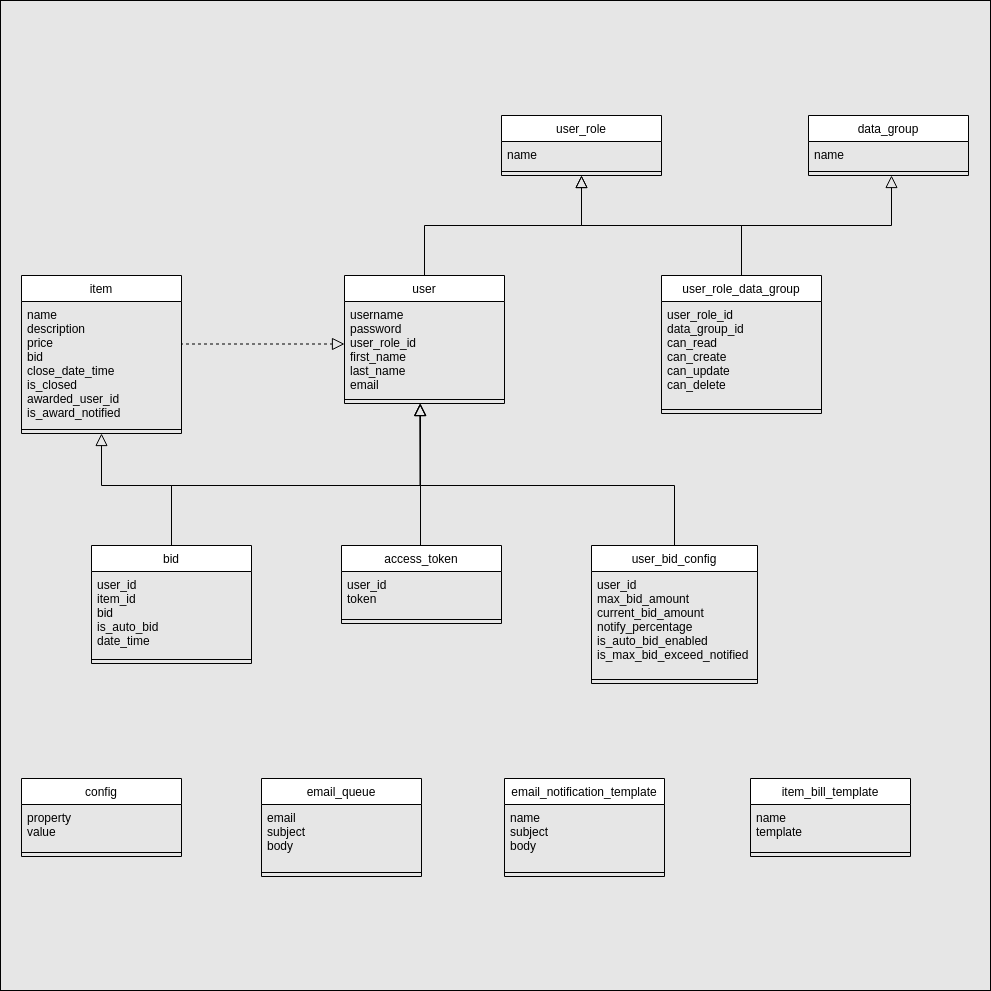

The diagram above was exported from draw.io. Its source (the exported page's mxGraphModel, read from the mxfile embedded in the PNG):
<mxGraphModel dx="1592" dy="2157" grid="1" gridSize="5" guides="1" tooltips="1" connect="1" arrows="1" fold="1" page="1" pageScale="1" pageWidth="827" pageHeight="1169" background="#E6E6E6" math="0" shadow="0">
  <root>
    <mxCell id="WIyWlLk6GJQsqaUBKTNV-0" />
    <mxCell id="WIyWlLk6GJQsqaUBKTNV-1" parent="WIyWlLk6GJQsqaUBKTNV-0" />
    <mxCell id="zkfFHV4jXpPFQw0GAbJ--12" value="" style="endArrow=block;endSize=10;endFill=0;shadow=0;strokeWidth=1;rounded=0;edgeStyle=elbowEdgeStyle;elbow=vertical;exitX=0.5;exitY=0;exitDx=0;exitDy=0;" parent="WIyWlLk6GJQsqaUBKTNV-1" source="zkfFHV4jXpPFQw0GAbJ--13" edge="1">
      <mxGeometry width="160" relative="1" as="geometry">
        <mxPoint x="621" y="-382" as="sourcePoint" />
        <mxPoint x="581" y="-482" as="targetPoint" />
        <Array as="points">
          <mxPoint x="631" y="-432" />
        </Array>
      </mxGeometry>
    </mxCell>
    <mxCell id="zkfFHV4jXpPFQw0GAbJ--13" value="user_role_data_group" style="swimlane;fontStyle=0;align=center;verticalAlign=top;childLayout=stackLayout;horizontal=1;startSize=26;horizontalStack=0;resizeParent=1;resizeLast=0;collapsible=1;marginBottom=0;rounded=0;shadow=0;strokeWidth=1;" parent="WIyWlLk6GJQsqaUBKTNV-1" vertex="1">
      <mxGeometry x="661" y="-382" width="160" height="138" as="geometry">
        <mxRectangle x="340" y="380" width="170" height="26" as="alternateBounds" />
      </mxGeometry>
    </mxCell>
    <mxCell id="zkfFHV4jXpPFQw0GAbJ--14" value="user_role_id&#10;data_group_id&#10;can_read&#10;can_create&#10;can_update&#10;can_delete" style="text;align=left;verticalAlign=top;spacingLeft=4;spacingRight=4;overflow=hidden;rotatable=0;points=[[0,0.5],[1,0.5]];portConstraint=eastwest;" parent="zkfFHV4jXpPFQw0GAbJ--13" vertex="1">
      <mxGeometry y="26" width="160" height="104" as="geometry" />
    </mxCell>
    <mxCell id="zkfFHV4jXpPFQw0GAbJ--15" value="" style="line;html=1;strokeWidth=1;align=left;verticalAlign=middle;spacingTop=-1;spacingLeft=3;spacingRight=3;rotatable=0;labelPosition=right;points=[];portConstraint=eastwest;" parent="zkfFHV4jXpPFQw0GAbJ--13" vertex="1">
      <mxGeometry y="130" width="160" height="8" as="geometry" />
    </mxCell>
    <mxCell id="g41ut57NfIo2K-J-T99b-3" value="user_bid_config" style="swimlane;fontStyle=0;align=center;verticalAlign=top;childLayout=stackLayout;horizontal=1;startSize=26;horizontalStack=0;resizeParent=1;resizeLast=0;collapsible=1;marginBottom=0;rounded=0;shadow=0;strokeWidth=1;" vertex="1" parent="WIyWlLk6GJQsqaUBKTNV-1">
      <mxGeometry x="591" y="-112" width="166" height="138" as="geometry">
        <mxRectangle x="340" y="380" width="170" height="26" as="alternateBounds" />
      </mxGeometry>
    </mxCell>
    <mxCell id="g41ut57NfIo2K-J-T99b-4" value="user_id&#10;max_bid_amount&#10;current_bid_amount&#10;notify_percentage&#10;is_auto_bid_enabled&#10;is_max_bid_exceed_notified" style="text;align=left;verticalAlign=top;spacingLeft=4;spacingRight=4;overflow=hidden;rotatable=0;points=[[0,0.5],[1,0.5]];portConstraint=eastwest;" vertex="1" parent="g41ut57NfIo2K-J-T99b-3">
      <mxGeometry y="26" width="166" height="104" as="geometry" />
    </mxCell>
    <mxCell id="g41ut57NfIo2K-J-T99b-5" value="" style="line;html=1;strokeWidth=1;align=left;verticalAlign=middle;spacingTop=-1;spacingLeft=3;spacingRight=3;rotatable=0;labelPosition=right;points=[];portConstraint=eastwest;" vertex="1" parent="g41ut57NfIo2K-J-T99b-3">
      <mxGeometry y="130" width="166" height="8" as="geometry" />
    </mxCell>
    <mxCell id="g41ut57NfIo2K-J-T99b-6" value="user" style="swimlane;fontStyle=0;align=center;verticalAlign=top;childLayout=stackLayout;horizontal=1;startSize=26;horizontalStack=0;resizeParent=1;resizeLast=0;collapsible=1;marginBottom=0;rounded=0;shadow=0;strokeWidth=1;" vertex="1" parent="WIyWlLk6GJQsqaUBKTNV-1">
      <mxGeometry x="344" y="-382" width="160" height="128" as="geometry">
        <mxRectangle x="340" y="380" width="170" height="26" as="alternateBounds" />
      </mxGeometry>
    </mxCell>
    <mxCell id="g41ut57NfIo2K-J-T99b-7" value="username&#10;password&#10;user_role_id&#10;first_name&#10;last_name&#10;email&#10;" style="text;align=left;verticalAlign=top;spacingLeft=4;spacingRight=4;overflow=hidden;rotatable=0;points=[[0,0.5],[1,0.5]];portConstraint=eastwest;" vertex="1" parent="g41ut57NfIo2K-J-T99b-6">
      <mxGeometry y="26" width="160" height="94" as="geometry" />
    </mxCell>
    <mxCell id="g41ut57NfIo2K-J-T99b-8" value="" style="line;html=1;strokeWidth=1;align=left;verticalAlign=middle;spacingTop=-1;spacingLeft=3;spacingRight=3;rotatable=0;labelPosition=right;points=[];portConstraint=eastwest;" vertex="1" parent="g41ut57NfIo2K-J-T99b-6">
      <mxGeometry y="120" width="160" height="8" as="geometry" />
    </mxCell>
    <mxCell id="g41ut57NfIo2K-J-T99b-9" value="item_bill_template" style="swimlane;fontStyle=0;align=center;verticalAlign=top;childLayout=stackLayout;horizontal=1;startSize=26;horizontalStack=0;resizeParent=1;resizeLast=0;collapsible=1;marginBottom=0;rounded=0;shadow=0;strokeWidth=1;" vertex="1" parent="WIyWlLk6GJQsqaUBKTNV-1">
      <mxGeometry x="750" y="121" width="160" height="78" as="geometry">
        <mxRectangle x="340" y="380" width="170" height="26" as="alternateBounds" />
      </mxGeometry>
    </mxCell>
    <mxCell id="g41ut57NfIo2K-J-T99b-10" value="name&#10;template" style="text;align=left;verticalAlign=top;spacingLeft=4;spacingRight=4;overflow=hidden;rotatable=0;points=[[0,0.5],[1,0.5]];portConstraint=eastwest;" vertex="1" parent="g41ut57NfIo2K-J-T99b-9">
      <mxGeometry y="26" width="160" height="44" as="geometry" />
    </mxCell>
    <mxCell id="g41ut57NfIo2K-J-T99b-11" value="" style="line;html=1;strokeWidth=1;align=left;verticalAlign=middle;spacingTop=-1;spacingLeft=3;spacingRight=3;rotatable=0;labelPosition=right;points=[];portConstraint=eastwest;" vertex="1" parent="g41ut57NfIo2K-J-T99b-9">
      <mxGeometry y="70" width="160" height="8" as="geometry" />
    </mxCell>
    <mxCell id="g41ut57NfIo2K-J-T99b-12" value="item" style="swimlane;fontStyle=0;align=center;verticalAlign=top;childLayout=stackLayout;horizontal=1;startSize=26;horizontalStack=0;resizeParent=1;resizeLast=0;collapsible=1;marginBottom=0;rounded=0;shadow=0;strokeWidth=1;" vertex="1" parent="WIyWlLk6GJQsqaUBKTNV-1">
      <mxGeometry x="21" y="-382" width="160" height="158" as="geometry">
        <mxRectangle x="414" y="690" width="170" height="26" as="alternateBounds" />
      </mxGeometry>
    </mxCell>
    <mxCell id="g41ut57NfIo2K-J-T99b-13" value="name&#10;description&#10;price&#10;bid&#10;close_date_time&#10;is_closed&#10;awarded_user_id&#10;is_award_notified" style="text;align=left;verticalAlign=top;spacingLeft=4;spacingRight=4;overflow=hidden;rotatable=0;points=[[0,0.5],[1,0.5]];portConstraint=eastwest;" vertex="1" parent="g41ut57NfIo2K-J-T99b-12">
      <mxGeometry y="26" width="160" height="124" as="geometry" />
    </mxCell>
    <mxCell id="g41ut57NfIo2K-J-T99b-14" value="" style="line;html=1;strokeWidth=1;align=left;verticalAlign=middle;spacingTop=-1;spacingLeft=3;spacingRight=3;rotatable=0;labelPosition=right;points=[];portConstraint=eastwest;" vertex="1" parent="g41ut57NfIo2K-J-T99b-12">
      <mxGeometry y="150" width="160" height="8" as="geometry" />
    </mxCell>
    <mxCell id="g41ut57NfIo2K-J-T99b-18" value="email_notification_template" style="swimlane;fontStyle=0;align=center;verticalAlign=top;childLayout=stackLayout;horizontal=1;startSize=26;horizontalStack=0;resizeParent=1;resizeLast=0;collapsible=1;marginBottom=0;rounded=0;shadow=0;strokeWidth=1;" vertex="1" parent="WIyWlLk6GJQsqaUBKTNV-1">
      <mxGeometry x="504" y="121" width="160" height="98" as="geometry">
        <mxRectangle x="340" y="380" width="170" height="26" as="alternateBounds" />
      </mxGeometry>
    </mxCell>
    <mxCell id="g41ut57NfIo2K-J-T99b-19" value="name&#10;subject&#10;body" style="text;align=left;verticalAlign=top;spacingLeft=4;spacingRight=4;overflow=hidden;rotatable=0;points=[[0,0.5],[1,0.5]];portConstraint=eastwest;" vertex="1" parent="g41ut57NfIo2K-J-T99b-18">
      <mxGeometry y="26" width="160" height="64" as="geometry" />
    </mxCell>
    <mxCell id="g41ut57NfIo2K-J-T99b-20" value="" style="line;html=1;strokeWidth=1;align=left;verticalAlign=middle;spacingTop=-1;spacingLeft=3;spacingRight=3;rotatable=0;labelPosition=right;points=[];portConstraint=eastwest;" vertex="1" parent="g41ut57NfIo2K-J-T99b-18">
      <mxGeometry y="90" width="160" height="8" as="geometry" />
    </mxCell>
    <mxCell id="g41ut57NfIo2K-J-T99b-21" value="data_group" style="swimlane;fontStyle=0;align=center;verticalAlign=top;childLayout=stackLayout;horizontal=1;startSize=26;horizontalStack=0;resizeParent=1;resizeLast=0;collapsible=1;marginBottom=0;rounded=0;shadow=0;strokeWidth=1;" vertex="1" parent="WIyWlLk6GJQsqaUBKTNV-1">
      <mxGeometry x="808" y="-542" width="160" height="60" as="geometry">
        <mxRectangle x="340" y="380" width="170" height="26" as="alternateBounds" />
      </mxGeometry>
    </mxCell>
    <mxCell id="g41ut57NfIo2K-J-T99b-22" value="name" style="text;align=left;verticalAlign=top;spacingLeft=4;spacingRight=4;overflow=hidden;rotatable=0;points=[[0,0.5],[1,0.5]];portConstraint=eastwest;" vertex="1" parent="g41ut57NfIo2K-J-T99b-21">
      <mxGeometry y="26" width="160" height="26" as="geometry" />
    </mxCell>
    <mxCell id="g41ut57NfIo2K-J-T99b-23" value="" style="line;html=1;strokeWidth=1;align=left;verticalAlign=middle;spacingTop=-1;spacingLeft=3;spacingRight=3;rotatable=0;labelPosition=right;points=[];portConstraint=eastwest;" vertex="1" parent="g41ut57NfIo2K-J-T99b-21">
      <mxGeometry y="52" width="160" height="8" as="geometry" />
    </mxCell>
    <mxCell id="g41ut57NfIo2K-J-T99b-24" value="config" style="swimlane;fontStyle=0;align=center;verticalAlign=top;childLayout=stackLayout;horizontal=1;startSize=26;horizontalStack=0;resizeParent=1;resizeLast=0;collapsible=1;marginBottom=0;rounded=0;shadow=0;strokeWidth=1;" vertex="1" parent="WIyWlLk6GJQsqaUBKTNV-1">
      <mxGeometry x="21" y="121" width="160" height="78" as="geometry">
        <mxRectangle x="340" y="380" width="170" height="26" as="alternateBounds" />
      </mxGeometry>
    </mxCell>
    <mxCell id="g41ut57NfIo2K-J-T99b-25" value="property&#10;value" style="text;align=left;verticalAlign=top;spacingLeft=4;spacingRight=4;overflow=hidden;rotatable=0;points=[[0,0.5],[1,0.5]];portConstraint=eastwest;" vertex="1" parent="g41ut57NfIo2K-J-T99b-24">
      <mxGeometry y="26" width="160" height="44" as="geometry" />
    </mxCell>
    <mxCell id="g41ut57NfIo2K-J-T99b-26" value="" style="line;html=1;strokeWidth=1;align=left;verticalAlign=middle;spacingTop=-1;spacingLeft=3;spacingRight=3;rotatable=0;labelPosition=right;points=[];portConstraint=eastwest;" vertex="1" parent="g41ut57NfIo2K-J-T99b-24">
      <mxGeometry y="70" width="160" height="8" as="geometry" />
    </mxCell>
    <mxCell id="g41ut57NfIo2K-J-T99b-27" value="bid" style="swimlane;fontStyle=0;align=center;verticalAlign=top;childLayout=stackLayout;horizontal=1;startSize=26;horizontalStack=0;resizeParent=1;resizeLast=0;collapsible=1;marginBottom=0;rounded=0;shadow=0;strokeWidth=1;" vertex="1" parent="WIyWlLk6GJQsqaUBKTNV-1">
      <mxGeometry x="91" y="-112" width="160" height="118" as="geometry">
        <mxRectangle x="340" y="380" width="170" height="26" as="alternateBounds" />
      </mxGeometry>
    </mxCell>
    <mxCell id="g41ut57NfIo2K-J-T99b-28" value="user_id&#10;item_id&#10;bid&#10;is_auto_bid&#10;date_time" style="text;align=left;verticalAlign=top;spacingLeft=4;spacingRight=4;overflow=hidden;rotatable=0;points=[[0,0.5],[1,0.5]];portConstraint=eastwest;" vertex="1" parent="g41ut57NfIo2K-J-T99b-27">
      <mxGeometry y="26" width="160" height="84" as="geometry" />
    </mxCell>
    <mxCell id="g41ut57NfIo2K-J-T99b-29" value="" style="line;html=1;strokeWidth=1;align=left;verticalAlign=middle;spacingTop=-1;spacingLeft=3;spacingRight=3;rotatable=0;labelPosition=right;points=[];portConstraint=eastwest;" vertex="1" parent="g41ut57NfIo2K-J-T99b-27">
      <mxGeometry y="110" width="160" height="8" as="geometry" />
    </mxCell>
    <mxCell id="g41ut57NfIo2K-J-T99b-30" value="access_token" style="swimlane;fontStyle=0;align=center;verticalAlign=top;childLayout=stackLayout;horizontal=1;startSize=26;horizontalStack=0;resizeParent=1;resizeLast=0;collapsible=1;marginBottom=0;rounded=0;shadow=0;strokeWidth=1;" vertex="1" parent="WIyWlLk6GJQsqaUBKTNV-1">
      <mxGeometry x="341" y="-112" width="160" height="78" as="geometry">
        <mxRectangle x="340" y="380" width="170" height="26" as="alternateBounds" />
      </mxGeometry>
    </mxCell>
    <mxCell id="g41ut57NfIo2K-J-T99b-31" value="user_id&#10;token" style="text;align=left;verticalAlign=top;spacingLeft=4;spacingRight=4;overflow=hidden;rotatable=0;points=[[0,0.5],[1,0.5]];portConstraint=eastwest;" vertex="1" parent="g41ut57NfIo2K-J-T99b-30">
      <mxGeometry y="26" width="160" height="44" as="geometry" />
    </mxCell>
    <mxCell id="g41ut57NfIo2K-J-T99b-32" value="" style="line;html=1;strokeWidth=1;align=left;verticalAlign=middle;spacingTop=-1;spacingLeft=3;spacingRight=3;rotatable=0;labelPosition=right;points=[];portConstraint=eastwest;" vertex="1" parent="g41ut57NfIo2K-J-T99b-30">
      <mxGeometry y="70" width="160" height="8" as="geometry" />
    </mxCell>
    <mxCell id="g41ut57NfIo2K-J-T99b-33" value="user_role" style="swimlane;fontStyle=0;align=center;verticalAlign=top;childLayout=stackLayout;horizontal=1;startSize=26;horizontalStack=0;resizeParent=1;resizeLast=0;collapsible=1;marginBottom=0;rounded=0;shadow=0;strokeWidth=1;" vertex="1" parent="WIyWlLk6GJQsqaUBKTNV-1">
      <mxGeometry x="501" y="-542" width="160" height="60" as="geometry">
        <mxRectangle x="340" y="380" width="170" height="26" as="alternateBounds" />
      </mxGeometry>
    </mxCell>
    <mxCell id="g41ut57NfIo2K-J-T99b-34" value="name" style="text;align=left;verticalAlign=top;spacingLeft=4;spacingRight=4;overflow=hidden;rotatable=0;points=[[0,0.5],[1,0.5]];portConstraint=eastwest;" vertex="1" parent="g41ut57NfIo2K-J-T99b-33">
      <mxGeometry y="26" width="160" height="26" as="geometry" />
    </mxCell>
    <mxCell id="g41ut57NfIo2K-J-T99b-35" value="" style="line;html=1;strokeWidth=1;align=left;verticalAlign=middle;spacingTop=-1;spacingLeft=3;spacingRight=3;rotatable=0;labelPosition=right;points=[];portConstraint=eastwest;" vertex="1" parent="g41ut57NfIo2K-J-T99b-33">
      <mxGeometry y="52" width="160" height="8" as="geometry" />
    </mxCell>
    <mxCell id="g41ut57NfIo2K-J-T99b-36" value="" style="endArrow=block;endSize=10;endFill=0;shadow=0;strokeWidth=1;rounded=0;edgeStyle=elbowEdgeStyle;elbow=vertical;" edge="1" parent="WIyWlLk6GJQsqaUBKTNV-1">
      <mxGeometry width="160" relative="1" as="geometry">
        <mxPoint x="741" y="-392" as="sourcePoint" />
        <mxPoint x="891" y="-482" as="targetPoint" />
        <Array as="points">
          <mxPoint x="941" y="-432" />
        </Array>
      </mxGeometry>
    </mxCell>
    <mxCell id="g41ut57NfIo2K-J-T99b-38" value="" style="endArrow=block;endSize=10;endFill=0;shadow=0;strokeWidth=1;rounded=0;edgeStyle=elbowEdgeStyle;elbow=vertical;exitX=0.5;exitY=0;exitDx=0;exitDy=0;" edge="1" parent="WIyWlLk6GJQsqaUBKTNV-1" source="g41ut57NfIo2K-J-T99b-6">
      <mxGeometry width="160" relative="1" as="geometry">
        <mxPoint x="491" y="-372" as="sourcePoint" />
        <mxPoint x="581" y="-482" as="targetPoint" />
        <Array as="points">
          <mxPoint x="631" y="-432" />
        </Array>
      </mxGeometry>
    </mxCell>
    <mxCell id="g41ut57NfIo2K-J-T99b-39" value="" style="endArrow=block;endSize=10;endFill=0;shadow=0;strokeWidth=1;rounded=0;edgeStyle=elbowEdgeStyle;elbow=vertical;exitX=0.5;exitY=0;exitDx=0;exitDy=0;" edge="1" parent="WIyWlLk6GJQsqaUBKTNV-1" source="g41ut57NfIo2K-J-T99b-27">
      <mxGeometry width="160" relative="1" as="geometry">
        <mxPoint x="262.5" y="-154" as="sourcePoint" />
        <mxPoint x="419.5" y="-254" as="targetPoint" />
        <Array as="points">
          <mxPoint x="291" y="-172" />
        </Array>
      </mxGeometry>
    </mxCell>
    <mxCell id="g41ut57NfIo2K-J-T99b-40" value="" style="endArrow=block;endSize=10;endFill=0;shadow=0;strokeWidth=1;rounded=0;edgeStyle=elbowEdgeStyle;elbow=vertical;exitX=0.5;exitY=0;exitDx=0;exitDy=0;" edge="1" parent="WIyWlLk6GJQsqaUBKTNV-1">
      <mxGeometry width="160" relative="1" as="geometry">
        <mxPoint x="420" y="-112" as="sourcePoint" />
        <mxPoint x="419.5" y="-254" as="targetPoint" />
        <Array as="points">
          <mxPoint x="291" y="-172" />
        </Array>
      </mxGeometry>
    </mxCell>
    <mxCell id="g41ut57NfIo2K-J-T99b-41" value="" style="endArrow=block;endSize=10;endFill=0;shadow=0;strokeWidth=1;rounded=0;edgeStyle=elbowEdgeStyle;elbow=vertical;" edge="1" parent="WIyWlLk6GJQsqaUBKTNV-1">
      <mxGeometry width="160" relative="1" as="geometry">
        <mxPoint x="171" y="-112" as="sourcePoint" />
        <mxPoint x="101" y="-224" as="targetPoint" />
        <Array as="points">
          <mxPoint x="131" y="-172" />
        </Array>
      </mxGeometry>
    </mxCell>
    <mxCell id="g41ut57NfIo2K-J-T99b-43" value="" style="endArrow=block;endSize=10;endFill=0;shadow=0;strokeWidth=1;rounded=0;edgeStyle=elbowEdgeStyle;elbow=vertical;exitX=0.5;exitY=0;exitDx=0;exitDy=0;" edge="1" parent="WIyWlLk6GJQsqaUBKTNV-1">
      <mxGeometry width="160" relative="1" as="geometry">
        <mxPoint x="674" y="-112" as="sourcePoint" />
        <mxPoint x="420" y="-254" as="targetPoint" />
        <Array as="points">
          <mxPoint x="291.5" y="-172" />
        </Array>
      </mxGeometry>
    </mxCell>
    <mxCell id="g41ut57NfIo2K-J-T99b-44" value="" style="endArrow=block;endSize=10;endFill=0;shadow=0;strokeWidth=1;rounded=0;edgeStyle=elbowEdgeStyle;elbow=vertical;exitX=1;exitY=0.5;exitDx=0;exitDy=0;sketch=0;dashed=1;" edge="1" parent="WIyWlLk6GJQsqaUBKTNV-1" source="g41ut57NfIo2K-J-T99b-13">
      <mxGeometry width="160" relative="1" as="geometry">
        <mxPoint x="164" y="-313.5" as="sourcePoint" />
        <mxPoint x="344" y="-313.5" as="targetPoint" />
        <Array as="points">
          <mxPoint x="234" y="-313.5" />
        </Array>
      </mxGeometry>
    </mxCell>
    <mxCell id="G-MDttrd6gd4_Cy520tW-1" value="email_queue" style="swimlane;fontStyle=0;align=center;verticalAlign=top;childLayout=stackLayout;horizontal=1;startSize=26;horizontalStack=0;resizeParent=1;resizeLast=0;collapsible=1;marginBottom=0;rounded=0;shadow=0;strokeWidth=1;" vertex="1" parent="WIyWlLk6GJQsqaUBKTNV-1">
      <mxGeometry x="261" y="121" width="160" height="98" as="geometry">
        <mxRectangle x="340" y="380" width="170" height="26" as="alternateBounds" />
      </mxGeometry>
    </mxCell>
    <mxCell id="G-MDttrd6gd4_Cy520tW-2" value="email&#10;subject&#10;body" style="text;align=left;verticalAlign=top;spacingLeft=4;spacingRight=4;overflow=hidden;rotatable=0;points=[[0,0.5],[1,0.5]];portConstraint=eastwest;" vertex="1" parent="G-MDttrd6gd4_Cy520tW-1">
      <mxGeometry y="26" width="160" height="64" as="geometry" />
    </mxCell>
    <mxCell id="G-MDttrd6gd4_Cy520tW-3" value="" style="line;html=1;strokeWidth=1;align=left;verticalAlign=middle;spacingTop=-1;spacingLeft=3;spacingRight=3;rotatable=0;labelPosition=right;points=[];portConstraint=eastwest;" vertex="1" parent="G-MDttrd6gd4_Cy520tW-1">
      <mxGeometry y="90" width="160" height="8" as="geometry" />
    </mxCell>
    <mxCell id="G-MDttrd6gd4_Cy520tW-4" value="" style="whiteSpace=wrap;html=1;aspect=fixed;fillColor=none;" vertex="1" parent="WIyWlLk6GJQsqaUBKTNV-1">
      <mxGeometry y="-657" width="990" height="990" as="geometry" />
    </mxCell>
  </root>
</mxGraphModel>